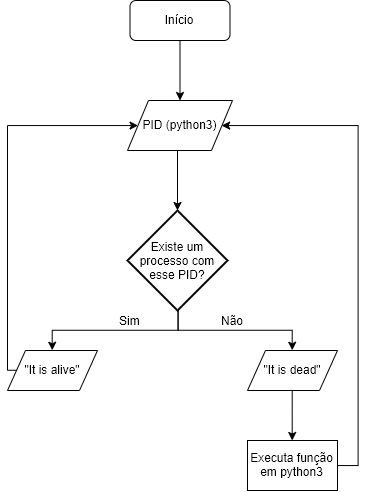

The diagram above was exported from draw.io. Its source (the exported page's mxGraphModel, read from the mxfile embedded in the PNG):
<mxGraphModel dx="920" dy="612" grid="1" gridSize="10" guides="1" tooltips="1" connect="1" arrows="1" fold="1" page="1" pageScale="1" pageWidth="1169" pageHeight="1654" math="0" shadow="0">
  <root>
    <mxCell id="0" />
    <mxCell id="1" parent="0" />
    <mxCell id="aYWq0-DGuBoGup_IDyTt-18" value="" style="group" vertex="1" connectable="0" parent="1">
      <mxGeometry x="180" y="50" width="351" height="490" as="geometry" />
    </mxCell>
    <mxCell id="aYWq0-DGuBoGup_IDyTt-1" value="&lt;font style=&quot;font-size: 12px&quot;&gt;Início&lt;/font&gt;" style="rounded=1;whiteSpace=wrap;html=1;" vertex="1" parent="aYWq0-DGuBoGup_IDyTt-18">
      <mxGeometry x="122.5" width="100" height="40" as="geometry" />
    </mxCell>
    <mxCell id="aYWq0-DGuBoGup_IDyTt-2" value="PID (python3)" style="shape=parallelogram;perimeter=parallelogramPerimeter;whiteSpace=wrap;html=1;" vertex="1" parent="aYWq0-DGuBoGup_IDyTt-18">
      <mxGeometry x="120" y="100" width="105" height="50" as="geometry" />
    </mxCell>
    <mxCell id="aYWq0-DGuBoGup_IDyTt-3" value="Existe um processo com esse PID?" style="strokeWidth=2;html=1;shape=mxgraph.flowchart.decision;whiteSpace=wrap;" vertex="1" parent="aYWq0-DGuBoGup_IDyTt-18">
      <mxGeometry x="120" y="210" width="100" height="100" as="geometry" />
    </mxCell>
    <mxCell id="aYWq0-DGuBoGup_IDyTt-15" style="edgeStyle=orthogonalEdgeStyle;rounded=0;orthogonalLoop=1;jettySize=auto;html=1;exitX=0;exitY=0.5;exitDx=0;exitDy=0;entryX=0;entryY=0.5;entryDx=0;entryDy=0;" edge="1" parent="aYWq0-DGuBoGup_IDyTt-18" source="aYWq0-DGuBoGup_IDyTt-5" target="aYWq0-DGuBoGup_IDyTt-2">
      <mxGeometry relative="1" as="geometry">
        <Array as="points">
          <mxPoint y="370" />
          <mxPoint y="125" />
        </Array>
      </mxGeometry>
    </mxCell>
    <mxCell id="aYWq0-DGuBoGup_IDyTt-5" value="&quot;It is alive&quot;" style="shape=parallelogram;perimeter=parallelogramPerimeter;whiteSpace=wrap;html=1;" vertex="1" parent="aYWq0-DGuBoGup_IDyTt-18">
      <mxGeometry y="350" width="90" height="40" as="geometry" />
    </mxCell>
    <mxCell id="aYWq0-DGuBoGup_IDyTt-12" style="edgeStyle=orthogonalEdgeStyle;rounded=0;orthogonalLoop=1;jettySize=auto;html=1;exitX=0.5;exitY=1;exitDx=0;exitDy=0;exitPerimeter=0;entryX=0.5;entryY=0;entryDx=0;entryDy=0;" edge="1" parent="aYWq0-DGuBoGup_IDyTt-18" source="aYWq0-DGuBoGup_IDyTt-3" target="aYWq0-DGuBoGup_IDyTt-5">
      <mxGeometry relative="1" as="geometry" />
    </mxCell>
    <mxCell id="aYWq0-DGuBoGup_IDyTt-6" value="&quot;It is dead&quot;" style="shape=parallelogram;perimeter=parallelogramPerimeter;whiteSpace=wrap;html=1;" vertex="1" parent="aYWq0-DGuBoGup_IDyTt-18">
      <mxGeometry x="240" y="350" width="90" height="40" as="geometry" />
    </mxCell>
    <mxCell id="aYWq0-DGuBoGup_IDyTt-11" style="edgeStyle=orthogonalEdgeStyle;rounded=0;orthogonalLoop=1;jettySize=auto;html=1;exitX=0.5;exitY=1;exitDx=0;exitDy=0;exitPerimeter=0;entryX=0.5;entryY=0;entryDx=0;entryDy=0;" edge="1" parent="aYWq0-DGuBoGup_IDyTt-18" source="aYWq0-DGuBoGup_IDyTt-3" target="aYWq0-DGuBoGup_IDyTt-6">
      <mxGeometry relative="1" as="geometry" />
    </mxCell>
    <mxCell id="aYWq0-DGuBoGup_IDyTt-14" style="edgeStyle=orthogonalEdgeStyle;rounded=0;orthogonalLoop=1;jettySize=auto;html=1;exitX=1;exitY=0.5;exitDx=0;exitDy=0;entryX=1;entryY=0.5;entryDx=0;entryDy=0;" edge="1" parent="aYWq0-DGuBoGup_IDyTt-18" source="aYWq0-DGuBoGup_IDyTt-7" target="aYWq0-DGuBoGup_IDyTt-2">
      <mxGeometry relative="1" as="geometry">
        <Array as="points">
          <mxPoint x="351" y="465" />
          <mxPoint x="351" y="125" />
        </Array>
      </mxGeometry>
    </mxCell>
    <mxCell id="aYWq0-DGuBoGup_IDyTt-7" value="Executa função em python3" style="rounded=0;whiteSpace=wrap;html=1;" vertex="1" parent="aYWq0-DGuBoGup_IDyTt-18">
      <mxGeometry x="240" y="440" width="90" height="50" as="geometry" />
    </mxCell>
    <mxCell id="aYWq0-DGuBoGup_IDyTt-13" style="edgeStyle=orthogonalEdgeStyle;rounded=0;orthogonalLoop=1;jettySize=auto;html=1;exitX=0.5;exitY=1;exitDx=0;exitDy=0;" edge="1" parent="aYWq0-DGuBoGup_IDyTt-18" source="aYWq0-DGuBoGup_IDyTt-6" target="aYWq0-DGuBoGup_IDyTt-7">
      <mxGeometry relative="1" as="geometry" />
    </mxCell>
    <mxCell id="aYWq0-DGuBoGup_IDyTt-8" value="" style="endArrow=classic;html=1;exitX=0.5;exitY=1;exitDx=0;exitDy=0;entryX=0.5;entryY=0;entryDx=0;entryDy=0;" edge="1" parent="aYWq0-DGuBoGup_IDyTt-18" source="aYWq0-DGuBoGup_IDyTt-1" target="aYWq0-DGuBoGup_IDyTt-2">
      <mxGeometry width="50" height="50" relative="1" as="geometry">
        <mxPoint x="147.5" y="90" as="sourcePoint" />
        <mxPoint x="197.5" y="40" as="targetPoint" />
      </mxGeometry>
    </mxCell>
    <mxCell id="aYWq0-DGuBoGup_IDyTt-10" value="" style="endArrow=classic;html=1;exitX=0.5;exitY=1;exitDx=0;exitDy=0;entryX=0.5;entryY=0;entryDx=0;entryDy=0;entryPerimeter=0;" edge="1" parent="aYWq0-DGuBoGup_IDyTt-18" target="aYWq0-DGuBoGup_IDyTt-3">
      <mxGeometry width="50" height="50" relative="1" as="geometry">
        <mxPoint x="170" y="149.9999999999999" as="sourcePoint" />
        <mxPoint x="170" y="200" as="targetPoint" />
      </mxGeometry>
    </mxCell>
    <mxCell id="aYWq0-DGuBoGup_IDyTt-16" value="Sim" style="text;html=1;align=center;verticalAlign=middle;resizable=0;points=[];;autosize=1;" vertex="1" parent="aYWq0-DGuBoGup_IDyTt-18">
      <mxGeometry x="102.5" y="310" width="40" height="20" as="geometry" />
    </mxCell>
    <mxCell id="aYWq0-DGuBoGup_IDyTt-17" value="Não" style="text;html=1;align=center;verticalAlign=middle;resizable=0;points=[];;autosize=1;" vertex="1" parent="aYWq0-DGuBoGup_IDyTt-18">
      <mxGeometry x="205" y="310" width="40" height="20" as="geometry" />
    </mxCell>
  </root>
</mxGraphModel>